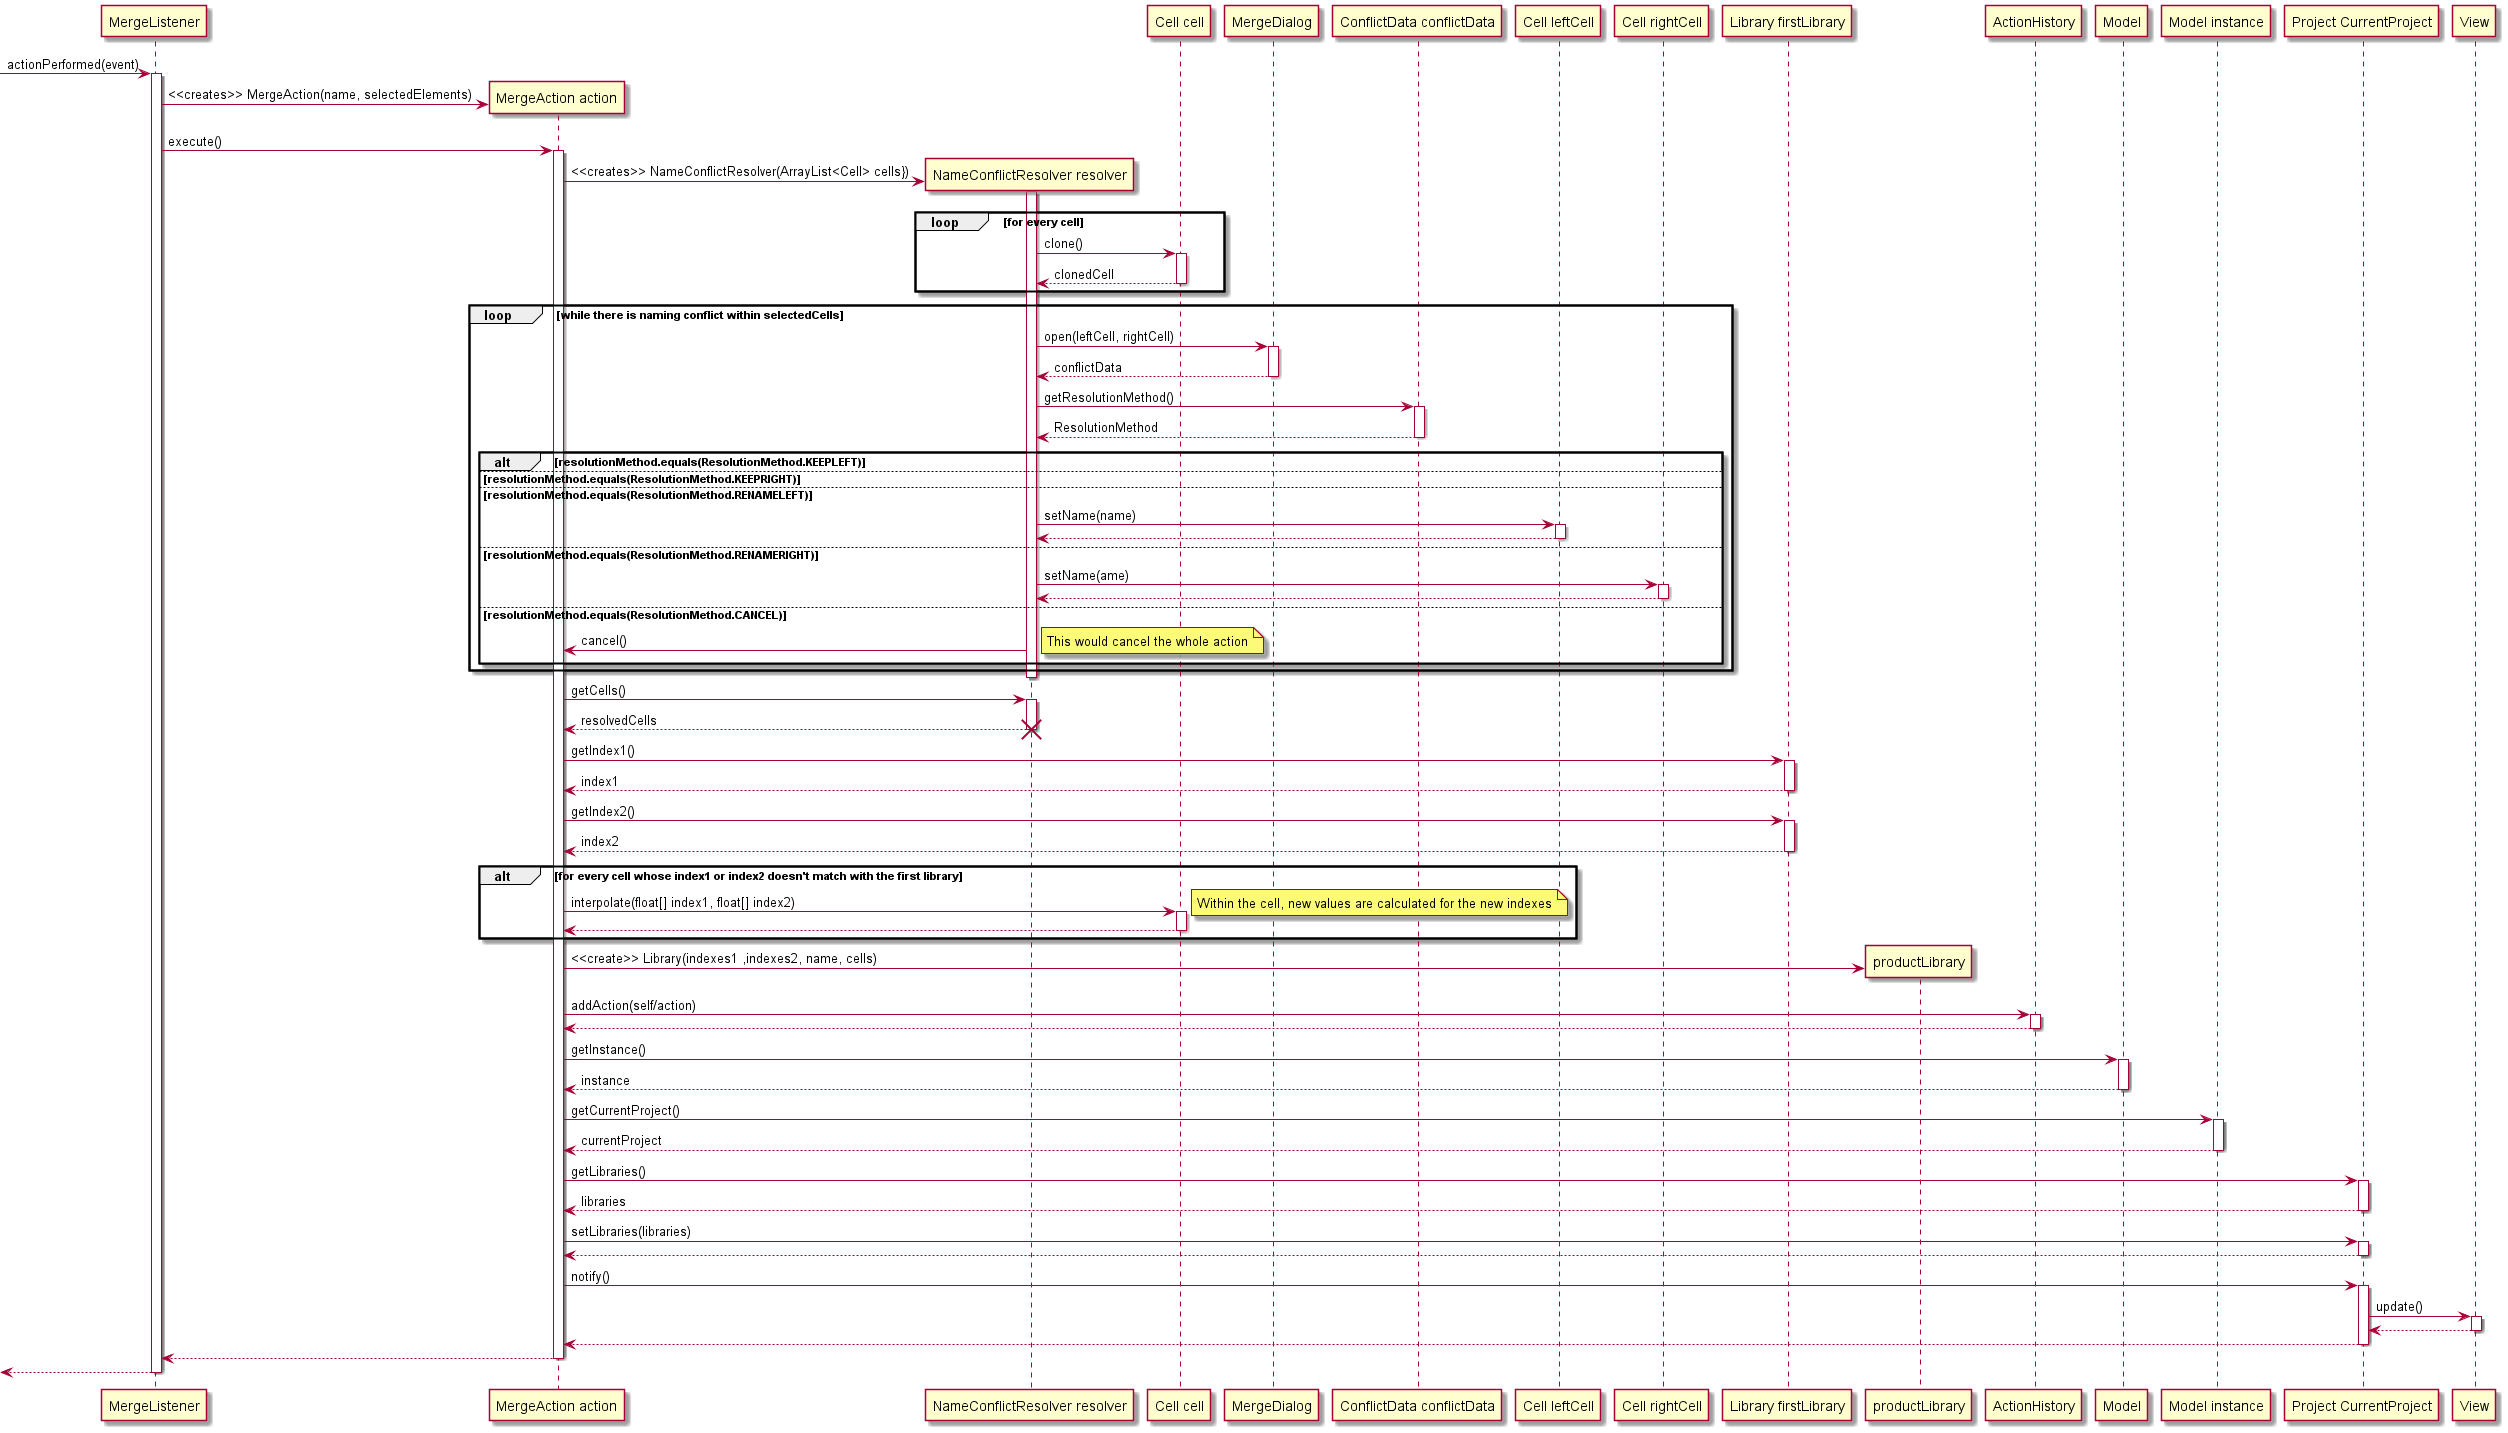

The diagram above was rendered by PlantUML. Its source (embedded in the PNG):
@startuml
-> MergeListener ++ : actionPerformed(event)
MergeListener -> "MergeAction action" ** : <<creates>> MergeAction(name, selectedElements)
MergeListener -> "MergeAction action" ++ : execute()
"MergeAction action" -> "NameConflictResolver resolver" ** : <<creates>> NameConflictResolver(ArrayList<Cell> cells})
activate "NameConflictResolver resolver"
loop for every cell
"NameConflictResolver resolver" -> "Cell cell" ++ : clone()
return clonedCell
end
loop while there is naming conflict within selectedCells
"NameConflictResolver resolver" -> MergeDialog++: open(leftCell, rightCell)
return conflictData
"NameConflictResolver resolver" -> "ConflictData conflictData" ++ : getResolutionMethod()
return ResolutionMethod
alt resolutionMethod.equals(ResolutionMethod.KEEPLEFT)
else resolutionMethod.equals(ResolutionMethod.KEEPRIGHT)
else resolutionMethod.equals(ResolutionMethod.RENAMELEFT)
"NameConflictResolver resolver" -> "Cell leftCell" ++ : setName(name)
return
else resolutionMethod.equals(ResolutionMethod.RENAMERIGHT)
"NameConflictResolver resolver" -> "Cell rightCell" ++ : setName(ame)
return
else resolutionMethod.equals(ResolutionMethod.CANCEL)
"NameConflictResolver resolver" -> "MergeAction action": cancel()
note right: This would cancel the whole action
end
end
deactivate "NameConflictResolver resolver"
"MergeAction action" -> "NameConflictResolver resolver"++: getCells()
return resolvedCells
destroy "NameConflictResolver resolver"
"MergeAction action" -> "Library firstLibrary" ++: getIndex1()
return index1
"MergeAction action" -> "Library firstLibrary" ++: getIndex2()
return index2
alt for every cell whose index1 or index2 doesn't match with the first library
"MergeAction action" -> "Cell cell"++: interpolate(float[] index1, float[] index2)
note right: Within the cell, new values are calculated for the new indexes
return
end
"MergeAction action" -> productLibrary **: <<create>> Library(indexes1 ,indexes2, name, cells)
"MergeAction action" -> ActionHistory++: addAction(self/action)
return
"MergeAction action" -> Model ++: getInstance()
return instance
"MergeAction action" -> "Model instance" ++ : getCurrentProject()
return currentProject
"MergeAction action" -> "Project CurrentProject"++: getLibraries()
return libraries
"MergeAction action" -> "Project CurrentProject"++: setLibraries(libraries)
return
"MergeAction action" -> "Project CurrentProject"++: notify()
"Project CurrentProject" -> View++ :update()
return
return
return
return
@enduml